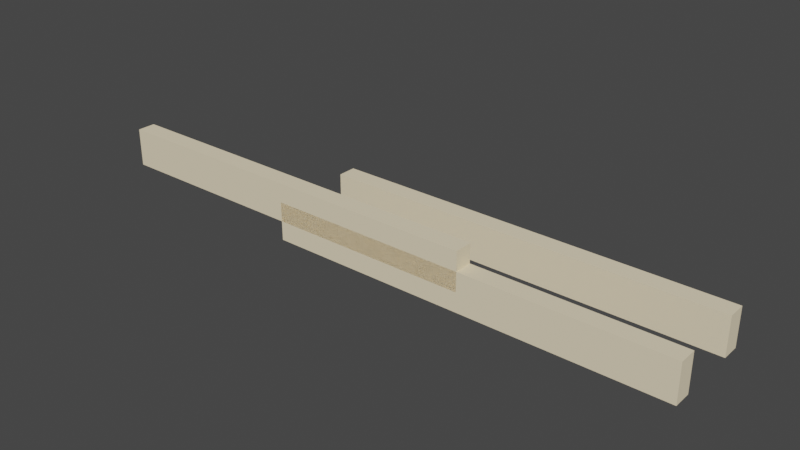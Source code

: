 # Source: Beam_03.blend  (saved by Blender 2.93.20; exported with 4.5.12 LTS)
import bpy
from mathutils import Matrix  # noqa: F401  (used for matrix-valued properties, if any)

bpy.ops.wm.read_factory_settings(use_empty=True)
scene = bpy.context.scene
scene.name = 'Scene'

# ---- collections
col_ifcproject_project_number = bpy.data.collections.new('IfcProject/Project Number'); scene.collection.children.link(col_ifcproject_project_number)
col_ifcsite_default = bpy.data.collections.new('IfcSite/Default'); col_ifcproject_project_number.children.link(col_ifcsite_default)
col_ifcbuilding = bpy.data.collections.new('IfcBuilding/'); col_ifcsite_default.children.link(col_ifcbuilding)
col_ifcbuildingstorey_level_1 = bpy.data.collections.new('IfcBuildingStorey/Level 1'); col_ifcbuilding.children.link(col_ifcbuildingstorey_level_1)
col_ifcopeningelements = bpy.data.collections.new('IfcOpeningElements'); col_ifcproject_project_number.children.link(col_ifcopeningelements)
col_types = bpy.data.collections.new('Types'); col_ifcproject_project_number.children.link(col_types)
col_structuralitems = bpy.data.collections.new('StructuralItems'); col_ifcproject_project_number.children.link(col_structuralitems)
col_members = bpy.data.collections.new('Members'); col_structuralitems.children.link(col_members)
col_connections = bpy.data.collections.new('Connections'); col_structuralitems.children.link(col_connections)

# ---- materials (node trees are filled in below, after node groups)
mat_softwood__lumber = bpy.data.materials.new('Softwood, Lumber')
mat_softwood__lumber.use_transparent_shadow = False
mat_softwood__lumber.diffuse_color = (0.8745, 0.7529, 0.5255, 1.0)

# ---- material node trees

# ---- world
world_world = bpy.data.worlds.new('World'); scene.world = world_world
world_world.use_nodes = True; world_world.node_tree.nodes.clear()
_N = world_world.node_tree.nodes; _L = world_world.node_tree.links
n0 = _N.new('ShaderNodeOutputWorld'); n0.name = 'World Output'; n0.location = (300, 300)
n1 = _N.new('ShaderNodeBackground'); n1.name = 'Background'; n1.location = (10, 300)
n1.inputs[0].default_value = (0.05088, 0.05088, 0.05088, 1.0)
_L.new(n1.outputs[0], n0.inputs[0])
n0.is_active_output = True
world_world.color = (0.05088, 0.05088, 0.05088)
world_world.use_sun_shadow = False
world_world.sun_shadow_jitter_overblur = 0.0

# ---- meshes
me_112_171 = bpy.data.meshes.new('112/171')
me_112_171.from_pydata([(-1.524, -0.06985, 0.1461), (1.524, -0.06985, 0.1461), (-1.524, -0.06985, -0.1461), (1.524, -0.06985, -0.1461), (-1.524, 0.06985, -0.1461), (1.524, 0.06985, -0.1461), (-1.524, 0.06985, 0.1461), (1.524, 0.06985, 0.1461)], [], [(1, 0, 2), (3, 1, 2), (3, 2, 4), (5, 3, 4), (5, 4, 6), (7, 5, 6), (7, 6, 0), (1, 7, 0), (2, 0, 4), (0, 6, 4), (5, 1, 3), (5, 7, 1)])
me_112_171.materials.append(mat_softwood__lumber)
me_112_171.use_remesh_fix_poles = True
me_112_171.use_remesh_preserve_attributes = False
me_112_171.update()

# ---- objects
ob_ifcproject_project_number = bpy.data.objects.new('IfcProject/Project Number', None)
ob_ifcsite_default = bpy.data.objects.new('IfcSite/Default', None)
ob_ifcbuilding = bpy.data.objects.new('IfcBuilding/', None)
ob_ifcbuildingstorey_level_1 = bpy.data.objects.new('IfcBuildingStorey/Level 1', None)
ob_ifcbeam_timber_6x12_153802 = bpy.data.objects.new('IfcBeam/Timber:6x12:153802', me_112_171)
ob_ifcbeam_timber_6x12_153917 = bpy.data.objects.new('IfcBeam/Timber:6x12:153917', me_112_171)
ob_ifcbeamtype_6x12 = bpy.data.objects.new('IfcBeamType/6x12', me_112_171)

# ---- transforms, parenting, visibility, modifiers, constraints
ob_ifcproject_project_number.location = (0.0, 0.0, 0.0)
ob_ifcsite_default.location = (0.0, 0.0, 0.0)
ob_ifcbuilding.location = (0.0, 0.0, 0.0)
ob_ifcbuildingstorey_level_1.location = (0.0, 0.0, 0.0)
ob_ifcbeam_timber_6x12_153802.location = (1.524, 0.0, -0.1461)
ob_ifcbeam_timber_6x12_153917.location = (1.524, 0.6096, -0.1461)
ob_ifcbeamtype_6x12.location = (0.0, 0.0, 0.0)

# ---- collection membership
col_ifcproject_project_number.objects.link(ob_ifcproject_project_number)
col_ifcsite_default.objects.link(ob_ifcsite_default)
col_ifcbuilding.objects.link(ob_ifcbuilding)
col_ifcbuildingstorey_level_1.objects.link(ob_ifcbuildingstorey_level_1)
col_ifcbuildingstorey_level_1.objects.link(ob_ifcbeam_timber_6x12_153802)
col_ifcbuildingstorey_level_1.objects.link(ob_ifcbeam_timber_6x12_153917)
col_types.objects.link(ob_ifcbeamtype_6x12)

# ---- scene / render settings (as saved in the file)
scene.frame_start = 1; scene.frame_end = 250; scene.frame_set(1)
scene.render.engine = 'BLENDER_EEVEE_NEXT'
scene.cycles.use_denoising = False
scene.cycles.samples = 128
scene.cycles.sampling_pattern = 'TABULATED_SOBOL'
scene.cycles.use_adaptive_sampling = False
scene.cycles.use_light_tree = False
scene.view_settings.view_transform = 'Filmic'
bpy.context.view_layer.update()

# ---- added for rendering (the .blend has no active camera and no usable light): camera, sun
cam_auto = bpy.data.cameras.new('AutoCamera')
cam_auto.lens = 50.0
cam_auto.sensor_width = 36.0
cam_auto.clip_end = 1000.0
ob_auto_camera = bpy.data.objects.new('AutoCamera', cam_auto)
scene.collection.objects.link(ob_auto_camera)
ob_auto_camera.location = (5.06769, -4.86202, 3.37152)
ob_auto_camera.rotation_euler = (1.09748, -7.21219e-08, 0.694738)
scene.camera = ob_auto_camera
light_auto_sun = bpy.data.lights.new('AutoSun', 'SUN')
light_auto_sun.energy = 3.0
light_auto_sun.angle = 0.0523599
ob_auto_sun = bpy.data.objects.new('AutoSun', light_auto_sun)
scene.collection.objects.link(ob_auto_sun)
ob_auto_sun.rotation_euler = (0.872665, 0.174533, 0.523599)
bpy.context.view_layer.update()
